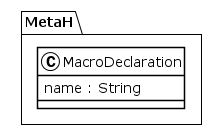

The diagram above was rendered by PlantUML. Its source (embedded in the PNG):
@startuml
!theme plain
package MetaH {
class MacroDeclaration {
	 name : String
}
}
@enduml